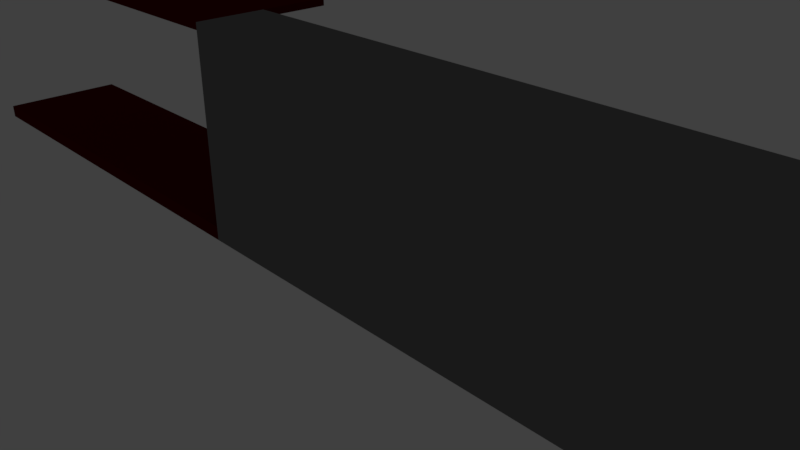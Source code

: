 # Source: room_kit.blend  (saved by Blender 2.79.0; exported with 4.5.12 LTS)
import bpy
from mathutils import Matrix  # noqa: F401  (used for matrix-valued properties, if any)

bpy.ops.wm.read_factory_settings(use_empty=True)
scene = bpy.context.scene
scene.name = 'Scene'

# ---- collections
col_collection_1 = bpy.data.collections.new('Collection 1'); scene.collection.children.link(col_collection_1)
col_collection_6 = bpy.data.collections.new('Collection 6'); scene.collection.children.link(col_collection_6)
col_collection_6.hide_render = True
col_collection_6.hide_viewport = True

# ---- materials (node trees are filled in below, after node groups)
mat_floor_material = bpy.data.materials.new('floor_material')
mat_floor_material.alpha_threshold = 0.0
mat_floor_material.use_transparent_shadow = False
mat_floor_material.diffuse_color = (0.09428, 0.002489, 0.002635, 1.0)
mat_floor_material.roughness = 0.5
mat_floor_material.specular_intensity = 0.1058
mat_ceiling_material = bpy.data.materials.new('ceiling_material')
mat_ceiling_material.alpha_threshold = 0.0
mat_ceiling_material.use_transparent_shadow = False
mat_ceiling_material.roughness = 0.5
mat_ceiling_material.specular_intensity = 0.1241
mat_wall_material = bpy.data.materials.new('wall_material')
mat_wall_material.alpha_threshold = 0.0
mat_wall_material.use_transparent_shadow = False
mat_wall_material.diffuse_color = (0.1949, 0.1949, 0.1949, 1.0)
mat_wall_material.roughness = 0.5
mat_wall_material.specular_intensity = 0.1569

# ---- material node trees

# ---- world
world_world = bpy.data.worlds.new('World'); scene.world = world_world
world_world.color = (0.05088, 0.05088, 0.05088)
world_world.use_sun_shadow = False
world_world.sun_shadow_jitter_overblur = 0.0
world_world.cycles.sampling_method = 'MANUAL'

# ---- cameras
cam_camera = bpy.data.cameras.new('Camera')
cam_camera.clip_end = 100.0
cam_camera.lens = 35.0
cam_camera.sensor_width = 32.0
cam_camera.sensor_height = 18.0
cam_camera.ortho_scale = 7.314
cam_camera.dof.focus_distance = 0.0
cam_camera.dof.aperture_fstop = 128.0

# ---- lights
light_lamp = bpy.data.lights.new('Lamp', 'POINT')
light_lamp.transmission_factor = 0.0
light_lamp.cutoff_distance = 30.0
light_lamp.energy = 100.0
light_lamp.shadow_buffer_clip_start = 1.001
light_lamp.shadow_soft_size = 0.1
light_lamp.shadow_maximum_resolution = 0.006
light_lamp.use_absolute_resolution = True

# ---- meshes
me_floor_1 = bpy.data.meshes.new('floor_1')
me_floor_1.from_pydata([(-1.0, -1.0, -0.2), (-1.0, -1.0, 2.235e-08), (-1.0, 1.0, -0.2), (-1.0, 1.0, 2.235e-08), (0.0, -1.0, -0.2), (0.0, -1.0, 2.235e-08), (0.0, 1.0, -0.2), (0.0, 1.0, 2.235e-08), (-1.0, -1.0, 2.7), (-1.0, -1.0, 2.8), (-1.0, 1.0, 2.7), (-1.0, 1.0, 2.8), (0.0, -1.0, 2.7), (0.0, -1.0, 2.8), (0.0, 1.0, 2.7), (0.0, 1.0, 2.8)], [], [(0, 1, 3, 2), (2, 3, 7, 6), (6, 7, 5, 4), (4, 5, 1, 0), (2, 6, 4, 0), (7, 3, 1, 5), (8, 9, 11, 10), (10, 11, 15, 14), (14, 15, 13, 12), (12, 13, 9, 8), (10, 14, 12, 8), (15, 11, 9, 13)])
me_floor_1.polygons.foreach_set('material_index', [0, 0, 0, 0, 1, 0, 0, 0, 0, 0, 1, 0])
me_floor_1.materials.append(mat_floor_material)
me_floor_1.materials.append(mat_ceiling_material)
me_floor_1.use_remesh_preserve_volume = False
me_floor_1.use_remesh_preserve_attributes = False
me_floor_1.use_mirror_vertex_groups = False
me_floor_1.update()
me_floor_4 = bpy.data.meshes.new('floor_4')
me_floor_4.from_pydata([(-2.0, -1.0, -0.2), (-2.0, -1.0, 2.235e-08), (-2.0, 1.0, -0.2), (-2.0, 1.0, 2.235e-08), (2.0, -1.0, -0.2), (2.0, -1.0, 2.235e-08), (2.0, 1.0, -0.2), (2.0, 1.0, 2.235e-08), (-2.0, -1.0, 2.7), (-2.0, -1.0, 2.8), (-2.0, 1.0, 2.7), (-2.0, 1.0, 2.8), (2.0, -1.0, 2.7), (2.0, -1.0, 2.8), (2.0, 1.0, 2.7), (2.0, 1.0, 2.8)], [], [(0, 1, 3, 2), (2, 3, 7, 6), (6, 7, 5, 4), (4, 5, 1, 0), (2, 6, 4, 0), (7, 3, 1, 5), (8, 9, 11, 10), (10, 11, 15, 14), (14, 15, 13, 12), (12, 13, 9, 8), (10, 14, 12, 8), (15, 11, 9, 13)])
me_floor_4.polygons.foreach_set('material_index', [2, 2, 0, 2, 1, 2, 2, 2, 0, 2, 1, 2])
me_floor_4.materials.append(mat_wall_material)
me_floor_4.materials.append(mat_ceiling_material)
me_floor_4.materials.append(mat_floor_material)
me_floor_4.use_remesh_preserve_volume = False
me_floor_4.use_remesh_preserve_attributes = False
me_floor_4.use_mirror_vertex_groups = False
me_floor_4.update()
me_floor_2 = bpy.data.meshes.new('floor_2')
me_floor_2.from_pydata([(-1.0, -1.0, -0.2), (-1.0, -1.0, 2.235e-08), (-1.0, 1.0, -0.2), (-1.0, 1.0, 2.235e-08), (1.0, -1.0, -0.2), (1.0, -1.0, 2.235e-08), (1.0, 1.0, -0.2), (1.0, 1.0, 2.235e-08), (-1.0, -1.0, 2.7), (-1.0, -1.0, 2.8), (-1.0, 1.0, 2.7), (-1.0, 1.0, 2.8), (1.0, -1.0, 2.7), (1.0, -1.0, 2.8), (1.0, 1.0, 2.7), (1.0, 1.0, 2.8)], [], [(0, 1, 3, 2), (2, 3, 7, 6), (6, 7, 5, 4), (4, 5, 1, 0), (2, 6, 4, 0), (7, 3, 1, 5), (8, 9, 11, 10), (10, 11, 15, 14), (14, 15, 13, 12), (12, 13, 9, 8), (10, 14, 12, 8), (15, 11, 9, 13)])
me_floor_2.polygons.foreach_set('material_index', [0, 0, 0, 0, 1, 0, 0, 0, 0, 0, 1, 0])
me_floor_2.materials.append(mat_floor_material)
me_floor_2.materials.append(mat_ceiling_material)
me_floor_2.use_remesh_preserve_volume = False
me_floor_2.use_remesh_preserve_attributes = False
me_floor_2.use_mirror_vertex_groups = False
me_floor_2.update()
me_window_2 = bpy.data.meshes.new('window_2')
me_window_2.from_pydata([(1.0, -1.0, 0.0), (1.0, -0.6, 0.0), (-1.0, -0.6, 0.0), (-1.0, -1.0, 0.0), (1.0, -1.0, 2.8), (1.0, -0.6, 2.8), (-1.0, -0.6, 2.8), (-1.0, -1.0, 2.8), (1.0, -1.0, 2.7), (1.0, -0.6, 2.7), (-1.0, -0.6, 2.7), (-1.0, -1.0, 2.7), (1.0, -1.0, -0.2), (1.0, -0.6, -0.2), (-1.0, -0.6, -0.2), (-1.0, -1.0, -0.2), (1.0, 0.0, 2.682e-07), (-1.0, -1.788e-07, 2.682e-07), (1.0, 0.0, 2.7), (1.0, 0.0, 2.8), (-1.0, 0.0, 2.7), (-1.0, -1.788e-07, 2.8), (1.0, 0.0, -0.2), (-1.0, -1.788e-07, -0.2), (1.0, -1.0, 2.1), (1.0, -0.6, 2.1), (-1.0, -0.6, 2.1), (-1.0, -1.0, 2.1), (1.0, -1.0, 0.7), (1.0, -0.6, 0.7), (-1.0, -0.6, 0.7), (-1.0, -1.0, 0.7), (-0.6, -1.0, 0.0), (-0.6, -0.6, 0.0), (-0.6, -1.0, 2.8), (-0.6, -0.6, 2.8), (-0.6, -1.0, 2.7), (-0.6, -0.6, 2.7), (-0.6, -1.0, -0.2), (-0.6, -0.6, -0.2), (-0.6, 0.0, 0.0), (-0.6, 0.0, 2.8), (-0.6, 0.0, 2.7), (-0.6, 0.0, -0.2), (-0.6, -0.6, 2.1), (-0.6, -1.0, 2.1), (-0.6, -0.6, 0.7), (-0.6, -1.0, 0.7), (0.6, -0.6, 2.1), (0.6, -1.0, 2.1), (0.6, -0.6, 0.7), (0.6, -1.0, 0.7), (0.6, -1.0, 0.0), (0.6, -0.6, 0.0), (0.6, -1.0, 2.8), (0.6, -0.6, 2.8), (0.6, -1.0, 2.7), (0.6, -0.6, 2.7), (0.6, -1.0, -0.2), (0.6, -0.6, -0.2), (0.6, 0.0, 0.0), (0.6, 0.0, 2.8), (0.6, 0.0, 2.7), (0.6, 0.0, -0.2), (-0.6, -0.9, 2.1), (-0.6, -0.7, 2.1), (-0.6, -0.9, 0.7), (-0.6, -0.7, 0.7), (0.6, -0.7, 0.7), (0.6, -0.9, 0.7), (0.6, -0.7, 2.1), (0.6, -0.9, 2.1), (-0.5, -0.9, 2.0), (-0.5, -0.7, 2.0), (-0.5, -0.9, 0.8), (-0.5, -0.7, 0.8), (0.5, -0.7, 0.8), (0.5, -0.9, 0.8), (0.5, -0.7, 2.0), (0.5, -0.9, 2.0), (1.0, -1.0, 0.6), (1.0, -0.6, 0.6), (-1.0, -0.6, 0.6), (-1.0, -1.0, 0.6), (-0.6, -0.6, 0.6), (-0.6, -1.0, 0.6), (0.6, -1.0, 0.6), (0.6, -0.6, 0.6), (-0.6, -0.1, 0.6), (-0.6, -0.1, 0.7), (0.6, -0.1, 0.7), (0.6, -0.1, 0.6)], [], [(9, 18, 19, 5), (34, 35, 6, 7), (8, 9, 5, 4), (6, 21, 20, 10), (10, 11, 7, 6), (85, 83, 3, 32), (34, 7, 11, 36), (26, 27, 11, 10), (44, 26, 10, 37), (24, 25, 9, 8), (38, 15, 14, 39), (52, 58, 12, 0), (0, 12, 13, 1), (2, 14, 15, 3), (40, 43, 23, 17), (42, 20, 21, 41), (2, 17, 23, 14), (59, 63, 22, 13), (57, 62, 18, 9), (13, 22, 16, 1), (33, 40, 17, 2), (35, 41, 21, 6), (28, 29, 25, 24), (46, 30, 26, 44), (30, 31, 27, 26), (36, 11, 27, 45), (82, 83, 31, 30), (84, 82, 30, 46), (80, 81, 29, 28), (45, 27, 31, 47), (69, 66, 47, 51), (46, 50, 90, 89), (56, 36, 45, 49), (65, 67, 46, 44), (55, 61, 41, 35), (53, 60, 40, 33), (10, 20, 42, 37), (14, 23, 43, 39), (62, 42, 41, 61), (60, 63, 43, 40), (3, 15, 38, 32), (58, 38, 39, 59), (48, 44, 37, 57), (54, 34, 36, 56), (86, 85, 32, 52), (54, 55, 35, 34), (4, 5, 55, 54), (80, 86, 52, 0), (4, 54, 56, 8), (25, 48, 57, 9), (12, 58, 59, 13), (16, 22, 63, 60), (18, 62, 61, 19), (1, 16, 60, 53), (5, 19, 61, 55), (29, 50, 48, 25), (8, 56, 49, 24), (81, 87, 50, 29), (24, 49, 51, 28), (37, 42, 62, 57), (39, 43, 63, 59), (32, 38, 58, 52), (69, 51, 49, 71), (71, 49, 45, 64), (48, 70, 65, 44), (79, 71, 64, 72), (50, 68, 70, 48), (77, 69, 71, 79), (45, 47, 66, 64), (73, 75, 67, 65), (50, 46, 67, 68), (77, 74, 66, 69), (68, 67, 75, 76), (76, 75, 74, 77), (64, 66, 74, 72), (72, 74, 75, 73), (68, 76, 78, 70), (76, 77, 79, 78), (70, 78, 73, 65), (78, 79, 72, 73), (1, 53, 87, 81), (28, 51, 86, 80), (51, 47, 85, 86), (53, 33, 84, 87), (0, 1, 81, 80), (33, 2, 82, 84), (2, 3, 83, 82), (47, 31, 83, 85), (91, 88, 89, 90), (87, 84, 88, 91), (84, 46, 89, 88), (50, 87, 91, 90)])
me_window_2.polygons.foreach_set('material_index', [0, 0, 0, 0, 0, 0, 0, 0, 0, 0, 0, 0, 0, 0, 0, 0, 0, 0, 2, 0, 1, 0, 0, 0, 0, 0, 0, 0, 0, 0, 0, 0, 0, 0, 0, 1, 2, 0, 0, 0, 0, 0, 0, 0, 0, 0, 0, 0, 0, 0, 0, 0, 0, 1, 0, 0, 0, 0, 0, 2, 0, 0, 0, 0, 0, 0, 0, 0, 0, 0, 0, 0, 0, 0, 0, 0, 0, 0, 0, 0, 0, 0, 0, 0, 0, 0, 0, 0, 0, 0, 0, 0])
_uv = me_window_2.uv_layers.new(name='UVMap')
_uv.uv.foreach_set('vector', [0.7413, 0.6894, 0.8235, 0.6894, 0.8235, 0.7031, 0.7413, 0.7031, 0.4667, 0.7031, 0.4667, 0.7579, 0.4119, 0.7579, 0.4119, 0.7031, 0.6865, 0.6894, 0.7413, 0.6894, 0.7413, 0.7031, 0.6865, 0.7031, 0.4113, 0.3468, 0.4113, 0.429, 0.3976, 0.429, 0.3976, 0.3468, 0.3976, 0.3468, 0.3976, 0.292, 0.4113, 0.292, 0.4113, 0.3468, 0.4667, 0.4016, 0.4119, 0.4016, 0.4119, 0.3194, 0.4667, 0.3194, 0.4667, 0.7031, 0.4119, 0.7031, 0.4119, 0.6894, 0.4667, 0.6894, 0.3154, 0.3468, 0.3154, 0.292, 0.3976, 0.292, 0.3976, 0.3468, 0.1778, 0.2291, 0.1795, 0.2915, 0.08901, 0.2913, 0.08873, 0.2316, 0.6865, 0.6071, 0.7413, 0.6071, 0.7413, 0.6894, 0.6865, 0.6894, 0.7413, 0.8406, 0.6865, 0.8406, 0.6865, 0.7858, 0.7413, 0.7858, 0.6311, 0.3194, 0.6311, 0.292, 0.6859, 0.292, 0.6859, 0.3194, 0.6865, 0.3194, 0.6865, 0.292, 0.7413, 0.292, 0.7413, 0.3194, 0.02768, 0.3468, 0.0002772, 0.3468, 0.0002772, 0.292, 0.02768, 0.292, 0.6552, 0.2237, 0.6552, 0.2511, 0.6004, 0.2511, 0.6004, 0.2237, 0.3976, 0.4838, 0.3976, 0.429, 0.4113, 0.429, 0.4113, 0.4838, 0.02768, 0.3468, 0.02768, 0.429, 0.0002773, 0.429, 0.0002772, 0.3468, 0.9057, 0.7858, 0.9057, 0.7036, 0.9605, 0.7036, 0.9605, 0.7858, 0.08696, 0.05837, 0.0002772, 0.05814, 0.0005464, 0.0002772, 0.08734, 0.0006811, 0.7413, 0.292, 0.8235, 0.292, 0.8235, 0.3194, 0.7413, 0.3194, 0.5118, 0.2318, 0.5919, 0.2356, 0.59, 0.2897, 0.5089, 0.2868, 0.4667, 0.7579, 0.4667, 0.8401, 0.4119, 0.8401, 0.4119, 0.7579, 0.6865, 0.4153, 0.7413, 0.4153, 0.7413, 0.6071, 0.6865, 0.6071, 0.4011, 0.2136, 0.409, 0.2871, 0.1795, 0.2915, 0.1778, 0.2291, 0.1236, 0.3468, 0.1236, 0.292, 0.3154, 0.292, 0.3154, 0.3468, 0.4667, 0.6894, 0.4119, 0.6894, 0.4119, 0.6071, 0.4667, 0.6071, 0.1099, 0.3468, 0.1099, 0.292, 0.1236, 0.292, 0.1236, 0.3468, 0.4249, 0.2129, 0.4248, 0.2849, 0.409, 0.2871, 0.4011, 0.2136, 0.6865, 0.4016, 0.7413, 0.4016, 0.7413, 0.4153, 0.6865, 0.4153, 0.4667, 0.6071, 0.4119, 0.6071, 0.4119, 0.4153, 0.4667, 0.4153, 0.1802, 0.726, 0.01787, 0.7388, 0.0002772, 0.7246, 0.2014, 0.7036, 0.4256, 0.8406, 0.59, 0.8406, 0.59, 0.9091, 0.4256, 0.9091, 0.6311, 0.6894, 0.4667, 0.6894, 0.4667, 0.6071, 0.6311, 0.6071, 0.7851, 0.2012, 0.7707, 0.0182, 0.7845, 0.0002775, 0.8068, 0.2231, 0.6311, 0.7579, 0.6311, 0.8401, 0.4667, 0.8401, 0.4667, 0.7579, 0.5117, 0.07694, 0.5975, 0.07687, 0.5919, 0.2356, 0.5118, 0.2318, 0.08901, 0.2913, 0.0004951, 0.2915, 0.0004582, 0.2323, 0.08873, 0.2316, 0.6865, 0.7858, 0.6865, 0.7036, 0.7413, 0.7036, 0.7413, 0.7858, 0.3976, 0.6483, 0.3976, 0.4838, 0.4113, 0.4838, 0.4113, 0.6483, 0.8196, 0.2237, 0.8196, 0.2511, 0.6552, 0.2511, 0.6552, 0.2237, 0.4119, 0.3194, 0.4119, 0.292, 0.4667, 0.292, 0.4667, 0.3194, 0.9057, 0.8406, 0.7413, 0.8406, 0.7413, 0.7858, 0.9057, 0.7858, 0.1726, 0.05863, 0.1778, 0.2291, 0.08873, 0.2316, 0.08696, 0.05837, 0.6311, 0.7031, 0.4667, 0.7031, 0.4667, 0.6894, 0.6311, 0.6894, 0.6311, 0.4016, 0.4667, 0.4016, 0.4667, 0.3194, 0.6311, 0.3194, 0.6311, 0.7031, 0.6311, 0.7579, 0.4667, 0.7579, 0.4667, 0.7031, 0.6859, 0.7031, 0.6859, 0.7579, 0.6311, 0.7579, 0.6311, 0.7031, 0.6859, 0.4016, 0.6311, 0.4016, 0.6311, 0.3194, 0.6859, 0.3194, 0.6859, 0.7031, 0.6311, 0.7031, 0.6311, 0.6894, 0.6859, 0.6894, 0.174, 0.001966, 0.1726, 0.05863, 0.08696, 0.05837, 0.08734, 0.0006811, 0.9605, 0.8406, 0.9057, 0.8406, 0.9057, 0.7858, 0.9605, 0.7858, 0.8744, 0.2237, 0.8744, 0.2511, 0.8196, 0.2511, 0.8196, 0.2237, 0.3976, 0.7031, 0.3976, 0.6483, 0.4113, 0.6483, 0.4113, 0.7031, 0.5134, 0.01481, 0.5998, 0.01815, 0.5975, 0.07687, 0.5117, 0.07694, 0.6859, 0.7579, 0.6859, 0.8401, 0.6311, 0.8401, 0.6311, 0.7579, 0.398, 0.00972, 0.3982, 0.08339, 0.1726, 0.05863, 0.174, 0.001966, 0.6859, 0.6894, 0.6311, 0.6894, 0.6311, 0.6071, 0.6859, 0.6071, 0.4141, 0.007847, 0.4234, 0.08397, 0.3982, 0.08339, 0.398, 0.00972, 0.6859, 0.6071, 0.6311, 0.6071, 0.6311, 0.4153, 0.6859, 0.4153, 0.08873, 0.2316, 0.0004582, 0.2323, 0.0002772, 0.05814, 0.08696, 0.05837, 0.7413, 0.7858, 0.7413, 0.7036, 0.9057, 0.7036, 0.9057, 0.7858, 0.4667, 0.3194, 0.4667, 0.292, 0.6311, 0.292, 0.6311, 0.3194, 0.1802, 0.726, 0.2014, 0.7036, 0.1843, 0.9269, 0.1701, 0.9093, 0.1701, 0.9093, 0.1843, 0.9269, 0.0002777, 0.9313, 0.01378, 0.9172, 0.6052, 0.2069, 0.6225, 0.1923, 0.7851, 0.2012, 0.8068, 0.2231, 0.3527, 0.8817, 0.3664, 0.8954, 0.202, 0.8954, 0.2157, 0.8817, 0.6004, 0.0002772, 0.6142, 0.01401, 0.6225, 0.1923, 0.6052, 0.2069, 0.3527, 0.7173, 0.3664, 0.7036, 0.3664, 0.8954, 0.3527, 0.8817, 0.0002777, 0.9313, 0.0002772, 0.7246, 0.01787, 0.7388, 0.01378, 0.9172, 0.9581, 0.1784, 0.9581, 0.01398, 0.9718, 0.0002772, 0.9718, 0.1921, 0.6004, 0.0002772, 0.7845, 0.0002775, 0.7707, 0.0182, 0.6142, 0.01401, 0.3527, 0.7173, 0.2157, 0.7173, 0.202, 0.7036, 0.3664, 0.7036, 0.8073, 0.0002772, 0.9718, 0.0002772, 0.9581, 0.01398, 0.8211, 0.01398, 0.9997, 0.3017, 0.9997, 0.4387, 0.9723, 0.4387, 0.9723, 0.3017, 0.202, 0.8954, 0.202, 0.7036, 0.2157, 0.7173, 0.2157, 0.8817, 0.9723, 0.6031, 0.9723, 0.4387, 0.9997, 0.4387, 0.9997, 0.6031, 0.8073, 0.0002772, 0.8211, 0.01398, 0.8211, 0.1784, 0.8073, 0.1921, 0.9997, 0.3017, 0.9723, 0.3017, 0.9723, 0.1373, 0.9997, 0.1373, 0.8073, 0.1921, 0.8211, 0.1784, 0.9581, 0.1784, 0.9718, 0.1921, 0.9997, 0.1373, 0.9723, 0.1373, 0.9723, 0.0002772, 0.9997, 0.0002772, 0.5134, 0.01481, 0.5117, 0.07694, 0.4234, 0.08397, 0.4141, 0.007847, 0.6859, 0.4153, 0.6311, 0.4153, 0.6311, 0.4016, 0.6859, 0.4016, 0.6311, 0.4153, 0.4667, 0.4153, 0.4667, 0.4016, 0.6311, 0.4016, 0.5117, 0.07694, 0.5118, 0.2318, 0.4249, 0.2129, 0.4234, 0.08397, 0.6865, 0.3194, 0.7413, 0.3194, 0.7413, 0.4016, 0.6865, 0.4016, 0.5118, 0.2318, 0.5089, 0.2868, 0.4248, 0.2849, 0.4249, 0.2129, 0.02768, 0.3468, 0.02768, 0.292, 0.1099, 0.292, 0.1099, 0.3468, 0.4667, 0.4153, 0.4119, 0.4153, 0.4119, 0.4016, 0.4667, 0.4016, 0.59, 0.9228, 0.4256, 0.9228, 0.4256, 0.9091, 0.59, 0.9091, 0.4234, 0.08397, 0.4249, 0.2129, 0.4126, 0.1502, 0.4127, 0.1514, 0.4119, 0.8406, 0.4256, 0.8406, 0.4256, 0.9091, 0.4119, 0.9091, 0.59, 0.8406, 0.6037, 0.8406, 0.6037, 0.9091, 0.59, 0.9091])
me_window_2.materials.append(mat_wall_material)
me_window_2.materials.append(mat_floor_material)
me_window_2.materials.append(mat_ceiling_material)
me_window_2.use_remesh_preserve_volume = False
me_window_2.use_remesh_preserve_attributes = False
me_window_2.use_mirror_vertex_groups = False
me_window_2.update()
me_door_entry_2 = bpy.data.meshes.new('door_entry_2')
me_door_entry_2.from_pydata([(1.0, -1.0, 0.0), (1.0, -0.6, 0.0), (-1.0, -0.6, 0.0), (-1.0, -1.0, 0.0), (1.0, -1.0, 2.8), (1.0, -0.6, 2.8), (-1.0, -0.6, 2.8), (-1.0, -1.0, 2.8), (1.0, -1.0, 2.1), (1.0, -0.6, 2.1), (-1.0, -0.6, 2.1), (-1.0, -1.0, 2.1), (1.0, -1.0, -0.2), (1.0, -0.6, -0.2), (-1.0, -0.6, -0.2), (-1.0, -1.0, -0.2), (1.0, 0.0, 2.682e-07), (-1.0, -1.788e-07, 2.682e-07), (1.0, 0.0, 2.1), (1.0, 0.0, 2.8), (-1.0, 0.0, 2.1), (-1.0, -1.788e-07, 2.8), (1.0, 0.0, -0.2), (-1.0, -1.788e-07, -0.2), (-0.5, -1.0, 0.0), (-0.5, -0.6, 0.0), (-0.5, -1.0, 2.8), (-0.5, -0.6, 2.8), (-0.5, -1.0, 2.1), (-0.5, -0.6, 2.1), (-0.5, -1.0, -0.2), (-0.5, -0.6, -0.2), (-0.5, -8.941e-08, 2.682e-07), (-0.5, -8.941e-08, 2.8), (-0.5, 0.0, 2.1), (-0.5, -8.941e-08, -0.2), (0.6, -1.0, 0.0), (0.6, -0.6, 0.0), (0.6, -1.0, 2.8), (0.6, -0.6, 2.8), (0.6, -1.0, 2.1), (0.6, -0.6, 2.1), (0.6, -1.0, -0.2), (0.6, -0.6, -0.2), (0.6, -4.47e-08, 2.682e-07), (0.6, -4.47e-08, 2.8), (0.6, 0.0, 2.1), (0.6, -4.47e-08, -0.2), (-0.4, -0.6, -0.2), (0.5, -0.6, -0.2), (-0.4, -1.0, -0.2), (0.5, -1.0, -0.2), (-0.4, -0.6, 0.0), (0.5, -0.6, 0.0), (-0.4, -1.0, 0.0), (0.5, -1.0, 0.0), (0.5, -0.9, 2.0), (0.6, -0.9, 2.1), (0.6, -0.7, 2.1), (0.5, -0.7, 2.0), (-0.4, -0.9, 2.0), (-0.5, -0.9, 2.1), (-0.5, -0.7, 2.1), (-0.4, -0.7, 2.0), (0.6, -0.9, 0.0), (0.5, -0.9, 0.0), (0.5, -0.7, 0.0), (0.6, -0.7, 0.0), (-0.5, -0.7, 0.0), (-0.4, -0.7, 0.0), (-0.4, -0.9, 0.0), (-0.5, -0.9, 0.0), (0.5, 0.0, 0.0), (-0.4, 0.0, 0.0), (0.5, 0.0, -0.2), (-0.4, 0.0, -0.2)], [], [(9, 18, 19, 5), (26, 27, 6, 7), (8, 9, 5, 4), (6, 21, 20, 10), (10, 11, 7, 6), (28, 11, 3, 24), (26, 7, 11, 28), (2, 3, 11, 10), (25, 2, 10, 29), (0, 1, 9, 8), (30, 15, 14, 31), (36, 42, 12, 0), (0, 12, 13, 1), (2, 14, 15, 3), (32, 35, 23, 17), (34, 20, 21, 33), (2, 17, 23, 14), (43, 47, 22, 13), (41, 46, 18, 9), (13, 22, 16, 1), (25, 32, 17, 2), (27, 33, 21, 6), (39, 45, 33, 27), (52, 73, 32, 25), (10, 20, 34, 29), (14, 23, 35, 31), (46, 34, 33, 45), (73, 75, 35, 32), (3, 15, 30, 24), (50, 30, 31, 48), (71, 61, 28, 24), (38, 26, 28, 40), (58, 41, 37, 67), (38, 39, 27, 26), (4, 5, 39, 38), (8, 40, 36, 0), (4, 38, 40, 8), (1, 37, 41, 9), (12, 42, 43, 13), (16, 22, 47, 44), (18, 46, 45, 19), (1, 16, 44, 37), (5, 19, 45, 39), (29, 34, 46, 41), (49, 74, 47, 43), (55, 51, 42, 36), (69, 63, 60, 70), (31, 35, 75, 48), (52, 25, 68, 69), (54, 50, 51, 55), (24, 30, 50, 54), (25, 29, 62, 68), (56, 59, 66, 65), (62, 29, 41, 58), (28, 61, 57, 40), (60, 63, 59, 56), (24, 54, 70, 71), (55, 36, 64, 65), (63, 69, 68, 62), (61, 71, 70, 60), (60, 56, 57, 61), (62, 58, 59, 63), (56, 65, 64, 57), (58, 67, 66, 59), (40, 57, 64, 36), (48, 75, 74, 49), (42, 51, 49, 43), (51, 50, 48, 49), (44, 47, 74, 72), (72, 74, 75, 73), (37, 44, 72, 53), (53, 72, 73, 52), (37, 53, 66, 67), (52, 69, 66, 53), (54, 55, 65, 70), (66, 69, 70, 65)])
me_door_entry_2.polygons.foreach_set('material_index', [0, 0, 0, 0, 0, 0, 0, 0, 0, 0, 0, 0, 0, 0, 0, 0, 0, 0, 2, 0, 1, 0, 0, 1, 2, 0, 0, 0, 0, 0, 0, 0, 0, 0, 0, 0, 0, 0, 0, 0, 0, 1, 0, 2, 0, 0, 0, 0, 1, 0, 0, 0, 0, 0, 0, 0, 1, 1, 0, 0, 0, 0, 0, 0, 0, 0, 0, 0, 0, 0, 1, 1, 1, 1, 1, 1])
_uv = me_door_entry_2.uv_layers.new(name='UVMap')
_uv.uv.foreach_set('vector', [0.4413, 0.8309, 0.519, 0.8309, 0.519, 0.9216, 0.4413, 0.9216, 0.7165, 0.5212, 0.7166, 0.573, 0.6519, 0.5731, 0.6518, 0.5213, 0.3894, 0.8309, 0.4413, 0.8309, 0.4413, 0.9216, 0.3894, 0.9216, 0.3372, 0.9216, 0.2594, 0.9216, 0.2594, 0.8309, 0.3372, 0.8309, 0.3372, 0.8309, 0.389, 0.8309, 0.389, 0.9216, 0.3372, 0.9216, 0.7164, 0.4307, 0.6517, 0.4307, 0.6517, 0.158, 0.7177, 0.1587, 0.7165, 0.5212, 0.6518, 0.5213, 0.6517, 0.4307, 0.7164, 0.4307, 0.3372, 0.5587, 0.389, 0.5587, 0.389, 0.8309, 0.3372, 0.8309, 0.08627, 0.1609, 0.05985, 0.1112, 0.2685, 0.0002223, 0.295, 0.04991, 0.3894, 0.5587, 0.4413, 0.5587, 0.4413, 0.8309, 0.3894, 0.8309, 0.7178, 0.1316, 0.6517, 0.1315, 0.6522, 0.0787, 0.7179, 0.07908, 0.8589, 0.1578, 0.8591, 0.132, 0.9107, 0.1324, 0.9105, 0.1581, 0.3894, 0.5587, 0.3894, 0.5328, 0.4413, 0.5328, 0.4413, 0.5587, 0.3372, 0.5587, 0.3372, 0.5328, 0.389, 0.5328, 0.389, 0.5587, 0.3246, 0.922, 0.3246, 0.9479, 0.2598, 0.9479, 0.2598, 0.922, 0.1946, 0.8309, 0.2594, 0.8309, 0.2594, 0.9216, 0.1946, 0.9216, 0.3372, 0.5587, 0.2594, 0.5587, 0.2594, 0.5328, 0.3372, 0.5328, 0.8597, 0.08034, 0.8607, 0.002861, 0.9122, 0.003532, 0.9112, 0.08091, 0.2076, 0.9998, 0.2076, 0.922, 0.2594, 0.922, 0.2594, 0.9998, 0.4413, 0.5328, 0.519, 0.5328, 0.519, 0.5587, 0.4413, 0.5587, 0.08627, 0.1609, 0.02664, 0.1926, 0.0002223, 0.1429, 0.05985, 0.1112, 0.7166, 0.573, 0.7168, 0.6506, 0.6521, 0.6507, 0.6519, 0.5731, 0.8589, 0.5727, 0.8591, 0.6503, 0.7168, 0.6506, 0.7166, 0.573, 0.09155, 0.1708, 0.03193, 0.2025, 0.02664, 0.1926, 0.08627, 0.1609, 0.0002223, 0.9998, 0.0002223, 0.922, 0.06502, 0.922, 0.06502, 0.9998, 0.6522, 0.0787, 0.653, 0.0002223, 0.7185, 0.000858, 0.7179, 0.07908, 0.05206, 0.8309, 0.1946, 0.8309, 0.1946, 0.9216, 0.05206, 0.9216, 0.3376, 0.922, 0.3376, 0.9479, 0.3246, 0.9479, 0.3246, 0.922, 0.6517, 0.158, 0.6517, 0.1315, 0.7178, 0.1316, 0.7177, 0.1587, 0.7313, 0.1314, 0.7178, 0.1316, 0.7179, 0.07908, 0.731, 0.07913, 0.9391, 0.0002223, 0.9391, 0.2724, 0.9261, 0.2724, 0.9261, 0.0002223, 0.8588, 0.5209, 0.7165, 0.5212, 0.7164, 0.4307, 0.8587, 0.4303, 0.9256, 0.2724, 0.9127, 0.2724, 0.9127, 0.0002223, 0.9256, 0.0002223, 0.8588, 0.5209, 0.8589, 0.5727, 0.7166, 0.573, 0.7165, 0.5212, 0.9106, 0.5209, 0.9107, 0.5726, 0.8589, 0.5727, 0.8588, 0.5209, 0.9105, 0.4303, 0.8587, 0.4303, 0.8589, 0.1578, 0.9105, 0.1581, 0.9106, 0.5209, 0.8588, 0.5209, 0.8587, 0.4303, 0.9105, 0.4303, 0.1655, 0.3099, 0.1444, 0.2702, 0.3531, 0.1592, 0.3742, 0.199, 0.9107, 0.1324, 0.8591, 0.132, 0.8597, 0.08034, 0.9112, 0.08091, 0.519, 0.922, 0.519, 0.9479, 0.4672, 0.9479, 0.4672, 0.922, 0.0002223, 0.8309, 0.05206, 0.8309, 0.05206, 0.9216, 0.0002225, 0.9216, 0.1655, 0.3099, 0.1059, 0.3416, 0.08476, 0.3019, 0.1444, 0.2702, 0.9107, 0.5726, 0.9108, 0.6502, 0.8591, 0.6503, 0.8589, 0.5727, 0.06502, 0.9998, 0.06502, 0.922, 0.2076, 0.922, 0.2076, 0.9998, 0.8468, 0.08019, 0.8477, 0.002693, 0.8607, 0.002861, 0.8597, 0.08034, 0.8459, 0.1577, 0.8462, 0.1319, 0.8591, 0.132, 0.8589, 0.1578, 0.6378, 0.1729, 0.4685, 0.5126, 0.4449, 0.4756, 0.6119, 0.1596, 0.7179, 0.07908, 0.7185, 0.000858, 0.7315, 0.0009668, 0.731, 0.07913, 0.09155, 0.1708, 0.08627, 0.1609, 0.0962, 0.1556, 0.1015, 0.1655, 0.7325, 0.1583, 0.7313, 0.1314, 0.8462, 0.1319, 0.8459, 0.1577, 0.7177, 0.1587, 0.7178, 0.1316, 0.7313, 0.1314, 0.7325, 0.1583, 0.9127, 0.6871, 0.9127, 0.4149, 0.9256, 0.4149, 0.9256, 0.6871, 0.3017, 0.4864, 0.2851, 0.5172, 0.149, 0.255, 0.1689, 0.2444, 0.9256, 0.4149, 0.9127, 0.4149, 0.9127, 0.2724, 0.9256, 0.2724, 0.9261, 0.2724, 0.9391, 0.2724, 0.9391, 0.4149, 0.9261, 0.4149, 0.4449, 0.4756, 0.4685, 0.5126, 0.2851, 0.5172, 0.3017, 0.4864, 0.126, 0.1397, 0.1313, 0.1497, 0.1214, 0.155, 0.1161, 0.145, 0.1789, 0.2391, 0.1841, 0.249, 0.1742, 0.2543, 0.1689, 0.2444, 0.4685, 0.5126, 0.6378, 0.1729, 0.6512, 0.1794, 0.4808, 0.5324, 0.6517, 0.9233, 0.6517, 0.6512, 0.6646, 0.6512, 0.6646, 0.9104, 0.6646, 0.9104, 0.7812, 0.9104, 0.7942, 0.9233, 0.6517, 0.9233, 0.4808, 0.5324, 0.2754, 0.5324, 0.2851, 0.5172, 0.4685, 0.5126, 0.7812, 0.9104, 0.7812, 0.6512, 0.7942, 0.6512, 0.7942, 0.9233, 0.2754, 0.5324, 0.1388, 0.2602, 0.149, 0.255, 0.2851, 0.5172, 0.9261, 0.4149, 0.9391, 0.4149, 0.9391, 0.6871, 0.9261, 0.6871, 0.731, 0.07913, 0.7315, 0.0009668, 0.8477, 0.002693, 0.8468, 0.08019, 0.8591, 0.132, 0.8462, 0.1319, 0.8468, 0.08019, 0.8597, 0.08034, 0.8462, 0.1319, 0.7313, 0.1314, 0.731, 0.07913, 0.8468, 0.08019, 0.4672, 0.922, 0.4672, 0.9479, 0.4542, 0.9479, 0.4542, 0.922, 0.4542, 0.922, 0.4542, 0.9479, 0.3376, 0.9479, 0.3376, 0.922, 0.1444, 0.2702, 0.08476, 0.3019, 0.07948, 0.292, 0.1391, 0.2602, 0.1391, 0.2602, 0.07948, 0.292, 0.03193, 0.2025, 0.09155, 0.1708, 0.1444, 0.2702, 0.1391, 0.2602, 0.149, 0.255, 0.1543, 0.2649, 0.09155, 0.1708, 0.1015, 0.1655, 0.149, 0.255, 0.1391, 0.2602, 0.1313, 0.1497, 0.1789, 0.2391, 0.1689, 0.2444, 0.1214, 0.155, 0.149, 0.255, 0.1015, 0.1655, 0.1214, 0.155, 0.1689, 0.2444])
me_door_entry_2.materials.append(mat_wall_material)
me_door_entry_2.materials.append(mat_floor_material)
me_door_entry_2.materials.append(mat_ceiling_material)
me_door_entry_2.use_remesh_preserve_volume = False
me_door_entry_2.use_remesh_preserve_attributes = False
me_door_entry_2.use_mirror_vertex_groups = False
me_door_entry_2.update()
me_solid_wall_angle = bpy.data.meshes.new('solid_wall_angle')
me_solid_wall_angle.from_pydata([(1.0, -1.0, 0.0), (1.0, -0.6, 0.0), (-2.384e-07, -0.6, 0.0), (9.537e-07, -1.0, 0.0), (1.0, -1.0, 2.8), (1.0, -0.6, 2.8), (-7.153e-07, -0.6, 2.8), (2.384e-07, -1.0, 2.8), (1.0, -1.0, 2.7), (1.0, -0.6, 2.7), (0.0, -0.6, 2.7), (0.0, -1.0, 2.7), (1.0, -1.0, -0.2), (1.0, -0.6, -0.2), (-2.384e-07, -0.6, -0.2), (9.537e-07, -1.0, -0.2), (1.0, 0.0, 2.682e-07), (-2.384e-07, -1.788e-07, 2.682e-07), (1.0, 0.0, 2.7), (1.0, 0.0, 2.8), (0.0, 0.0, 2.7), (-7.153e-07, -1.788e-07, 2.8), (1.0, 0.0, -0.2), (-2.384e-07, -1.788e-07, -0.2), (0.6, -1.0, 0.0), (0.6, -0.6, 0.0), (0.6, -1.0, 2.8), (0.6, -0.6, 2.8), (0.6, -1.0, 2.7), (0.6, -0.6, 2.7), (0.6, -1.0, -0.2), (0.6, -0.6, -0.2), (0.6, -8.941e-08, 2.682e-07), (0.6, -8.941e-08, 2.8), (0.6, 0.0, 2.7), (0.6, -8.941e-08, -0.2)], [], [(9, 18, 19, 5), (26, 27, 6, 7), (8, 9, 5, 4), (6, 21, 20, 10), (10, 11, 7, 6), (28, 11, 3, 24), (26, 7, 11, 28), (2, 3, 11, 10), (25, 2, 10, 29), (0, 1, 9, 8), (30, 15, 14, 31), (24, 30, 12, 0), (0, 12, 13, 1), (2, 14, 15, 3), (32, 35, 23, 17), (34, 20, 21, 33), (2, 17, 23, 14), (31, 35, 22, 13), (29, 34, 18, 9), (13, 22, 16, 1), (25, 32, 17, 2), (27, 33, 21, 6), (5, 19, 33, 27), (1, 16, 32, 25), (10, 20, 34, 29), (14, 23, 35, 31), (18, 34, 33, 19), (16, 22, 35, 32), (3, 15, 30, 24), (12, 30, 31, 13), (29, 34, 32, 25), (4, 26, 28, 8), (8, 28, 24, 0), (4, 5, 27, 26), (32, 34, 18, 16), (9, 1, 16, 18)])
me_solid_wall_angle.polygons.foreach_set('material_index', [0, 0, 0, 0, 0, 0, 0, 0, 0, 0, 0, 0, 0, 0, 0, 0, 0, 0, 0, 0, 1, 0, 0, 0, 2, 0, 0, 0, 0, 0, 0, 0, 0, 0, 0, 0])
_uv = me_solid_wall_angle.uv_layers.new(name='UVMap')
_uv.uv.foreach_set('vector', [0.8212, 0.517, 0.9281, 0.517, 0.9281, 0.5348, 0.8212, 0.5348, 0.1071, 0.5352, 0.1071, 0.6065, 0.0002105, 0.6065, 0.0002105, 0.5352, 0.7499, 0.517, 0.8212, 0.517, 0.8212, 0.5348, 0.7499, 0.5348, 0.2853, 0.5348, 0.1784, 0.5348, 0.1784, 0.517, 0.2853, 0.517, 0.2853, 0.517, 0.3566, 0.517, 0.3566, 0.5348, 0.2853, 0.5348, 0.6782, 0.6952, 0.5713, 0.6952, 0.5713, 0.214, 0.6782, 0.214, 0.6782, 0.713, 0.5713, 0.713, 0.5713, 0.6952, 0.6782, 0.6952, 0.2853, 0.03585, 0.3566, 0.03585, 0.3566, 0.517, 0.2853, 0.517, 0.4639, 0.1071, 0.5709, 0.1071, 0.5709, 0.5883, 0.4639, 0.5883, 0.7499, 0.03585, 0.8212, 0.03585, 0.8212, 0.517, 0.7499, 0.517, 0.6782, 0.1784, 0.5713, 0.1784, 0.5713, 0.1071, 0.6782, 0.1071, 0.6782, 0.214, 0.6782, 0.1784, 0.7495, 0.1784, 0.7495, 0.214, 0.7499, 0.03585, 0.7499, 0.0002107, 0.8212, 0.0002106, 0.8212, 0.03585, 0.2853, 0.03585, 0.2853, 0.0002105, 0.3566, 0.0002105, 0.3566, 0.03585, 0.4639, 0.6956, 0.4639, 0.7312, 0.357, 0.7312, 0.357, 0.6956, 0.07149, 0.517, 0.1784, 0.517, 0.1784, 0.5348, 0.07149, 0.5348, 0.2853, 0.03585, 0.1784, 0.03585, 0.1784, 0.0002106, 0.2853, 0.0002105, 0.6782, 0.1071, 0.6782, 0.0002105, 0.7495, 0.0002105, 0.7495, 0.1071, 0.1788, 0.6069, 0.2857, 0.6069, 0.2857, 0.6782, 0.1788, 0.6782, 0.8212, 0.0002106, 0.9281, 0.0002105, 0.9281, 0.03585, 0.8212, 0.03585, 0.4639, 0.1071, 0.4639, 0.0002105, 0.5709, 0.0002105, 0.5709, 0.1071, 0.1071, 0.6065, 0.1071, 0.7134, 0.0002107, 0.7134, 0.0002105, 0.6065, 0.1784, 0.6065, 0.1784, 0.7134, 0.1071, 0.7134, 0.1071, 0.6065, 0.1788, 0.6065, 0.2857, 0.6065, 0.2857, 0.5352, 0.1788, 0.5352, 0.5709, 0.5883, 0.5709, 0.6952, 0.4639, 0.6952, 0.4639, 0.5883, 0.5713, 0.1071, 0.5713, 0.0002105, 0.6782, 0.0002105, 0.6782, 0.1071, 0.0002105, 0.517, 0.07149, 0.517, 0.07149, 0.5348, 0.0002106, 0.5348, 0.5352, 0.6956, 0.5352, 0.7312, 0.4639, 0.7312, 0.4639, 0.6956, 0.5713, 0.214, 0.5713, 0.1784, 0.6782, 0.1784, 0.6782, 0.214, 0.7495, 0.1784, 0.6782, 0.1784, 0.6782, 0.1071, 0.7495, 0.1071, 0.4639, 0.5883, 0.357, 0.5883, 0.357, 0.1071, 0.4639, 0.1071, 0.7495, 0.713, 0.6782, 0.713, 0.6782, 0.6952, 0.7495, 0.6952, 0.7495, 0.6952, 0.6782, 0.6952, 0.6782, 0.214, 0.7495, 0.214, 0.1784, 0.5352, 0.1784, 0.6065, 0.1071, 0.6065, 0.1071, 0.5352, 0.9998, 0.0002105, 0.9998, 0.4813, 0.9285, 0.4813, 0.9285, 0.0002105, 0.8212, 0.517, 0.8212, 0.03585, 0.9281, 0.03585, 0.9281, 0.517])
me_solid_wall_angle.materials.append(mat_wall_material)
me_solid_wall_angle.materials.append(mat_floor_material)
me_solid_wall_angle.materials.append(mat_ceiling_material)
me_solid_wall_angle.use_remesh_preserve_volume = False
me_solid_wall_angle.use_remesh_preserve_attributes = False
me_solid_wall_angle.use_mirror_vertex_groups = False
me_solid_wall_angle.update()
me_solid_wall_1 = bpy.data.meshes.new('solid_wall_1')
me_solid_wall_1.from_pydata([(1.0, -1.0, 0.0), (1.0, -0.6, 0.0), (-2.384e-07, -0.6, 0.0), (9.537e-07, -1.0, 0.0), (1.0, -1.0, 2.8), (1.0, -0.6, 2.8), (-7.153e-07, -0.6, 2.8), (2.384e-07, -1.0, 2.8), (1.0, -1.0, 2.7), (1.0, -0.6, 2.7), (0.0, -0.6, 2.7), (0.0, -1.0, 2.7), (1.0, -1.0, -0.2), (1.0, -0.6, -0.2), (-2.384e-07, -0.6, -0.2), (9.537e-07, -1.0, -0.2), (1.0, 0.0, 2.682e-07), (-2.384e-07, -1.788e-07, 2.682e-07), (1.0, 0.0, 2.7), (1.0, 0.0, 2.8), (0.0, 0.0, 2.7), (-7.153e-07, -1.788e-07, 2.8), (1.0, 0.0, -0.2), (-2.384e-07, -1.788e-07, -0.2)], [], [(9, 18, 19, 5), (4, 5, 6, 7), (8, 9, 5, 4), (6, 21, 20, 10), (10, 11, 7, 6), (8, 11, 3, 0), (4, 7, 11, 8), (2, 3, 11, 10), (1, 2, 10, 9), (0, 1, 9, 8), (12, 15, 14, 13), (3, 15, 12, 0), (0, 12, 13, 1), (2, 14, 15, 3), (16, 22, 23, 17), (18, 20, 21, 19), (2, 17, 23, 14), (14, 23, 22, 13), (10, 20, 18, 9), (13, 22, 16, 1), (1, 16, 17, 2), (5, 19, 21, 6)])
me_solid_wall_1.polygons.foreach_set('material_index', [0, 0, 0, 0, 0, 0, 0, 0, 0, 0, 0, 0, 0, 0, 0, 0, 0, 0, 2, 0, 1, 0])
_uv = me_solid_wall_1.uv_layers.new(name='UVMap')
_uv.uv.foreach_set('vector', [0.08009, 0.9795, 0.2, 0.9795, 0.2, 0.9995, 0.08009, 0.9995, 0.7997, 0.7993, 0.7997, 0.8792, 0.5999, 0.8792, 0.5999, 0.7993, 0.000177, 0.9795, 0.08009, 0.9795, 0.08009, 0.9995, 0.000177, 0.9995, 0.5995, 0.0801, 0.5995, 0.2, 0.5796, 0.2, 0.5796, 0.0801, 0.5796, 0.0801, 0.5796, 0.0001805, 0.5995, 0.0001807, 0.5995, 0.0801, 0.7997, 0.7793, 0.5999, 0.7793, 0.5999, 0.2399, 0.7997, 0.2399, 0.7997, 0.7993, 0.5999, 0.7993, 0.5999, 0.7793, 0.7997, 0.7793, 0.04013, 0.08009, 0.04014, 0.0001769, 0.5796, 0.0001805, 0.5796, 0.0801, 0.8, 0.12, 0.9998, 0.12, 0.9998, 0.6595, 0.8, 0.6595, 0.0001766, 0.4401, 0.08009, 0.4401, 0.08009, 0.9795, 0.000177, 0.9795, 0.7997, 0.2, 0.5999, 0.2, 0.5999, 0.12, 0.7997, 0.12, 0.5999, 0.2399, 0.5999, 0.2, 0.7997, 0.2, 0.7997, 0.2399, 0.0001766, 0.4401, 0.0001766, 0.4001, 0.08009, 0.4001, 0.08009, 0.4401, 0.04013, 0.08009, 0.0001773, 0.08009, 0.0001778, 0.0001766, 0.04014, 0.0001769, 0.4001, 0.4001, 0.4001, 0.4401, 0.2003, 0.4401, 0.2003, 0.4001, 0.5796, 0.3998, 0.5796, 0.2, 0.5995, 0.2, 0.5995, 0.3998, 0.04013, 0.08009, 0.04013, 0.2, 0.0001766, 0.2, 0.0001773, 0.08009, 0.5999, 0.12, 0.5999, 0.0001767, 0.7997, 0.0001766, 0.7997, 0.12, 0.9998, 0.6595, 0.9998, 0.7793, 0.8, 0.7793, 0.8, 0.6595, 0.08009, 0.4001, 0.2, 0.4001, 0.2, 0.4401, 0.08009, 0.4401, 0.8, 0.12, 0.8, 0.0001766, 0.9998, 0.0001767, 0.9998, 0.12, 0.7997, 0.8792, 0.7997, 0.9991, 0.5999, 0.9991, 0.5999, 0.8792])
me_solid_wall_1.materials.append(mat_wall_material)
me_solid_wall_1.materials.append(mat_floor_material)
me_solid_wall_1.materials.append(mat_ceiling_material)
me_solid_wall_1.use_remesh_preserve_volume = False
me_solid_wall_1.use_remesh_preserve_attributes = False
me_solid_wall_1.use_mirror_vertex_groups = False
me_solid_wall_1.update()
me_solid_wall_2 = bpy.data.meshes.new('solid_wall_2')
me_solid_wall_2.from_pydata([(1.0, -1.0, 0.0), (1.0, -0.6, 0.0), (-1.0, -0.6, 0.0), (-1.0, -1.0, 0.0), (1.0, -1.0, 2.8), (1.0, -0.6, 2.8), (-1.0, -0.6, 2.8), (-1.0, -1.0, 2.8), (1.0, -1.0, 2.7), (1.0, -0.6, 2.7), (-1.0, -0.6, 2.7), (-1.0, -1.0, 2.7), (1.0, -1.0, -0.2), (1.0, -0.6, -0.2), (-1.0, -0.6, -0.2), (-1.0, -1.0, -0.2), (1.0, 0.0, 2.682e-07), (-1.0, -1.788e-07, 2.682e-07), (1.0, 0.0, 2.7), (1.0, 0.0, 2.8), (-1.0, 0.0, 2.7), (-1.0, -1.788e-07, 2.8), (1.0, 0.0, -0.2), (-1.0, -1.788e-07, -0.2)], [], [(9, 18, 19, 5), (4, 5, 6, 7), (8, 9, 5, 4), (6, 21, 20, 10), (10, 11, 7, 6), (8, 11, 3, 0), (4, 7, 11, 8), (2, 3, 11, 10), (1, 2, 10, 9), (0, 1, 9, 8), (12, 15, 14, 13), (3, 15, 12, 0), (0, 12, 13, 1), (2, 14, 15, 3), (16, 22, 23, 17), (18, 20, 21, 19), (2, 17, 23, 14), (14, 23, 22, 13), (10, 20, 18, 9), (13, 22, 16, 1), (1, 16, 17, 2), (5, 19, 21, 6)])
me_solid_wall_2.polygons.foreach_set('material_index', [0, 0, 0, 0, 0, 0, 0, 0, 0, 0, 0, 0, 0, 0, 0, 0, 0, 0, 2, 0, 1, 0])
_uv = me_solid_wall_2.uv_layers.new(name='UVMap')
_uv.uv.foreach_set('vector', [0.6381, 0.855, 0.725, 0.855, 0.725, 0.8695, 0.6381, 0.8695, 0.2898, 0.5795, 0.2898, 0.6374, 0.0001642, 0.6374, 0.0001643, 0.5795, 0.5802, 0.855, 0.6381, 0.855, 0.6381, 0.8695, 0.5802, 0.8695, 0.7247, 0.0581, 0.7247, 0.145, 0.7102, 0.145, 0.7102, 0.0581, 0.7102, 0.0581, 0.7102, 0.0001639, 0.7247, 0.0001639, 0.7247, 0.0581, 0.2898, 0.565, 0.0001642, 0.565, 0.0001642, 0.174, 0.2898, 0.174, 0.2898, 0.5795, 0.0001643, 0.5795, 0.0001642, 0.565, 0.2898, 0.565, 0.3191, 0.0581, 0.3191, 0.0001639, 0.7102, 0.0001639, 0.7102, 0.0581, 0.2902, 0.5219, 0.5798, 0.5219, 0.5798, 0.9129, 0.2902, 0.9129, 0.5802, 0.464, 0.6381, 0.464, 0.6381, 0.855, 0.5802, 0.855, 0.2898, 0.145, 0.0001642, 0.145, 0.000164, 0.08706, 0.2898, 0.08706, 0.0001642, 0.174, 0.0001642, 0.145, 0.2898, 0.145, 0.2898, 0.174, 0.5802, 0.464, 0.5802, 0.435, 0.6381, 0.435, 0.6381, 0.464, 0.3191, 0.0581, 0.2902, 0.0581, 0.2902, 0.000164, 0.3191, 0.0001639, 0.2898, 0.7247, 0.2898, 0.7536, 0.000164, 0.7536, 0.0001639, 0.7247, 0.7102, 0.4347, 0.7102, 0.145, 0.7247, 0.145, 0.7247, 0.4347, 0.3191, 0.0581, 0.3191, 0.145, 0.2902, 0.145, 0.2902, 0.0581, 0.000164, 0.08706, 0.0001639, 0.0001641, 0.2898, 0.0001639, 0.2898, 0.08706, 0.5798, 0.9129, 0.5798, 0.9998, 0.2902, 0.9998, 0.2902, 0.9129, 0.6381, 0.435, 0.725, 0.435, 0.725, 0.464, 0.6381, 0.464, 0.2902, 0.5219, 0.2902, 0.435, 0.5798, 0.435, 0.5798, 0.5219, 0.2898, 0.6374, 0.2898, 0.7243, 0.0001642, 0.7243, 0.0001642, 0.6374])
me_solid_wall_2.materials.append(mat_wall_material)
me_solid_wall_2.materials.append(mat_floor_material)
me_solid_wall_2.materials.append(mat_ceiling_material)
me_solid_wall_2.use_remesh_preserve_volume = False
me_solid_wall_2.use_remesh_preserve_attributes = False
me_solid_wall_2.use_mirror_vertex_groups = False
me_solid_wall_2.update()
me_solid_wall_4 = bpy.data.meshes.new('solid_wall_4')
me_solid_wall_4.from_pydata([(2.0, -1.0, 0.0), (2.0, -0.6, 0.0), (-2.0, -0.6, 0.0), (-2.0, -1.0, 0.0), (2.0, -1.0, 2.8), (2.0, -0.6, 2.8), (-2.0, -0.6, 2.8), (-2.0, -1.0, 2.8), (2.0, -1.0, 2.7), (2.0, -0.6, 2.7), (-2.0, -0.6, 2.7), (-2.0, -1.0, 2.7), (2.0, -1.0, -0.2), (2.0, -0.6, -0.2), (-2.0, -0.6, -0.2), (-2.0, -1.0, -0.2), (2.0, 0.0, 2.682e-07), (-2.0, -1.788e-07, 2.682e-07), (2.0, 0.0, 2.7), (2.0, 0.0, 2.8), (-2.0, 0.0, 2.7), (-2.0, -1.788e-07, 2.8), (2.0, 0.0, -0.2), (-2.0, -1.788e-07, -0.2)], [], [(9, 18, 19, 5), (4, 5, 6, 7), (8, 9, 5, 4), (6, 21, 20, 10), (10, 11, 7, 6), (8, 11, 3, 0), (4, 7, 11, 8), (2, 3, 11, 10), (1, 2, 10, 9), (0, 1, 9, 8), (12, 15, 14, 13), (3, 15, 12, 0), (0, 12, 13, 1), (2, 14, 15, 3), (16, 22, 23, 17), (18, 20, 21, 19), (2, 17, 23, 14), (14, 23, 22, 13), (10, 20, 18, 9), (13, 22, 16, 1), (1, 16, 17, 2), (5, 19, 21, 6)])
me_solid_wall_4.polygons.foreach_set('material_index', [0, 0, 0, 0, 0, 0, 0, 0, 0, 0, 0, 0, 0, 0, 0, 0, 0, 0, 2, 0, 1, 0])
_uv = me_solid_wall_4.uv_layers.new(name='UVMap')
_uv.uv.foreach_set('vector', [0.6751, 0.9873, 0.75, 0.9873, 0.75, 0.9998, 0.6751, 0.9998, 0.4998, 0.4998, 0.4998, 0.5498, 0.0001869, 0.5498, 0.000187, 0.4998, 0.6251, 0.9873, 0.6751, 0.9873, 0.6751, 0.9998, 0.6251, 0.9998, 0.05015, 0.6251, 0.1251, 0.6251, 0.1251, 0.6376, 0.05015, 0.6376, 0.05015, 0.6376, 0.0001864, 0.6376, 0.0001864, 0.6251, 0.05015, 0.6251, 0.4998, 0.4873, 0.000187, 0.4873, 0.0001867, 0.1501, 0.4998, 0.1501, 0.4998, 0.4998, 0.000187, 0.4998, 0.000187, 0.4873, 0.4998, 0.4873, 0.05015, 0.9748, 0.0001864, 0.9748, 0.0001864, 0.6376, 0.05015, 0.6376, 0.5751, 0.4998, 0.5751, 0.0001865, 0.9124, 0.0001864, 0.9124, 0.4998, 0.6251, 0.6501, 0.6751, 0.6501, 0.6751, 0.9873, 0.6251, 0.9873, 0.4998, 0.1251, 0.0001867, 0.1251, 0.0001865, 0.07513, 0.4998, 0.07513, 0.0001867, 0.1501, 0.0001867, 0.1251, 0.4998, 0.1251, 0.4998, 0.1501, 0.6251, 0.6501, 0.6251, 0.6251, 0.6751, 0.6251, 0.6751, 0.6501, 0.05015, 0.9748, 0.05015, 0.9998, 0.0001865, 0.9998, 0.0001864, 0.9748, 0.9998, 0.5002, 0.9998, 0.5252, 0.5002, 0.5252, 0.5002, 0.5002, 0.6247, 0.6376, 0.1251, 0.6376, 0.1251, 0.6251, 0.6247, 0.6251, 0.05015, 0.9748, 0.1251, 0.9748, 0.1251, 0.9998, 0.05015, 0.9998, 0.0001865, 0.07513, 0.0001864, 0.0001868, 0.4998, 0.0001864, 0.4998, 0.07513, 0.9124, 0.0001864, 0.9873, 0.0001864, 0.9873, 0.4998, 0.9124, 0.4998, 0.6751, 0.6251, 0.75, 0.6251, 0.75, 0.6501, 0.6751, 0.6501, 0.5751, 0.4998, 0.5002, 0.4998, 0.5002, 0.0001865, 0.5751, 0.0001865, 0.4998, 0.5498, 0.4998, 0.6247, 0.0001869, 0.6247, 0.0001869, 0.5498])
me_solid_wall_4.materials.append(mat_wall_material)
me_solid_wall_4.materials.append(mat_floor_material)
me_solid_wall_4.materials.append(mat_ceiling_material)
me_solid_wall_4.use_remesh_preserve_volume = False
me_solid_wall_4.use_remesh_preserve_attributes = False
me_solid_wall_4.use_mirror_vertex_groups = False
me_solid_wall_4.update()

# ---- objects
ob_floor_1 = bpy.data.objects.new('floor_1', me_floor_1)
ob_floor_4 = bpy.data.objects.new('floor_4', me_floor_4)
ob_floor_2 = bpy.data.objects.new('floor_2', me_floor_2)
ob_window_2 = bpy.data.objects.new('window_2', me_window_2)
ob_door_entry_2 = bpy.data.objects.new('door_entry_2', me_door_entry_2)
ob_solid_wall_angle = bpy.data.objects.new('solid_wall_angle', me_solid_wall_angle)
ob_solid_wall_1 = bpy.data.objects.new('solid_wall_1', me_solid_wall_1)
ob_solid_wall_2 = bpy.data.objects.new('solid_wall_2', me_solid_wall_2)
ob_solid_wall_4 = bpy.data.objects.new('solid_wall_4', me_solid_wall_4)
ob_lamp = bpy.data.objects.new('Lamp', light_lamp)
ob_camera = bpy.data.objects.new('Camera', cam_camera)

# ---- transforms, parenting, visibility, modifiers, constraints
ob_floor_1.location = (-8.0, 0.0, 0.0)
ob_floor_1.lineart.crease_threshold = 0.0
ob_floor_4.location = (-6.0, 0.0, 0.0)
ob_floor_4.lineart.crease_threshold = 0.0
ob_floor_2.location = (-3.0, 0.0, 0.0)
ob_floor_2.lineart.crease_threshold = 0.0
ob_window_2.location = (9.0, 0.0, 0.0)
ob_window_2.lock_rotations_4d = False
ob_window_2.empty_display_type = 'ARROWS'
ob_window_2.lineart.crease_threshold = 0.0
ob_door_entry_2.location = (7.0, 0.0, 0.0)
ob_door_entry_2.lock_rotations_4d = False
ob_door_entry_2.empty_display_type = 'ARROWS'
ob_door_entry_2.lineart.crease_threshold = 0.0
ob_solid_wall_angle.location = (5.0, 0.0, 0.0)
ob_solid_wall_angle.lock_rotations_4d = False
ob_solid_wall_angle.empty_display_type = 'ARROWS'
ob_solid_wall_angle.lineart.crease_threshold = 0.0
ob_solid_wall_1.location = (4.0, 0.0, 0.0)
ob_solid_wall_1.lock_rotations_4d = False
ob_solid_wall_1.empty_display_type = 'ARROWS'
ob_solid_wall_1.lineart.crease_threshold = 0.0
ob_solid_wall_2.location = (3.0, 0.0, 0.0)
ob_solid_wall_2.lock_rotations_4d = False
ob_solid_wall_2.empty_display_type = 'ARROWS'
ob_solid_wall_2.lineart.crease_threshold = 0.0
ob_solid_wall_4.location = (0.0, 0.0, 0.0)
ob_solid_wall_4.lock_rotations_4d = False
ob_solid_wall_4.empty_display_type = 'ARROWS'
ob_solid_wall_4.lineart.crease_threshold = 0.0
ob_lamp.location = (4.076, 1.005, 5.904)
ob_lamp.rotation_euler = (0.6503, 0.05522, 1.866)
ob_lamp.lock_rotations_4d = False
ob_lamp.empty_display_type = 'ARROWS'
ob_lamp.color = (0.0, 0.0, 0.0, 0.0)
ob_lamp.lineart.crease_threshold = 0.0
ob_camera.location = (7.481, -6.508, 5.344)
ob_camera.rotation_euler = (1.109, 0.0, 0.8149)
ob_camera.lock_rotations_4d = False
ob_camera.empty_display_type = 'ARROWS'
ob_camera.color = (0.0, 0.0, 0.0, 0.0)
ob_camera.display_type = 'WIRE'
ob_camera.lineart.crease_threshold = 0.0

# ---- collection membership
col_collection_1.objects.link(ob_floor_1)
col_collection_1.objects.link(ob_floor_4)
col_collection_1.objects.link(ob_floor_2)
col_collection_1.objects.link(ob_window_2)
col_collection_1.objects.link(ob_door_entry_2)
col_collection_1.objects.link(ob_solid_wall_angle)
col_collection_1.objects.link(ob_solid_wall_1)
col_collection_1.objects.link(ob_solid_wall_2)
col_collection_1.objects.link(ob_solid_wall_4)
col_collection_6.objects.link(ob_lamp)
col_collection_6.objects.link(ob_camera)

# ---- scene / render settings (as saved in the file)
scene.camera = ob_camera
scene.frame_start = 1; scene.frame_end = 250; scene.frame_set(1)
scene.render.engine = 'BLENDER_EEVEE_NEXT'
scene.render.resolution_percentage = 50
scene.render.dither_intensity = 0.0
scene.cycles.use_denoising = False
scene.cycles.samples = 128
scene.cycles.sampling_pattern = 'TABULATED_SOBOL'
scene.cycles.use_adaptive_sampling = False
scene.cycles.use_light_tree = False
scene.cycles.blur_glossy = 0.0
scene.cycles.sample_clamp_indirect = 0.0
scene.view_settings.view_transform = 'Standard'
bpy.context.view_layer.update()
